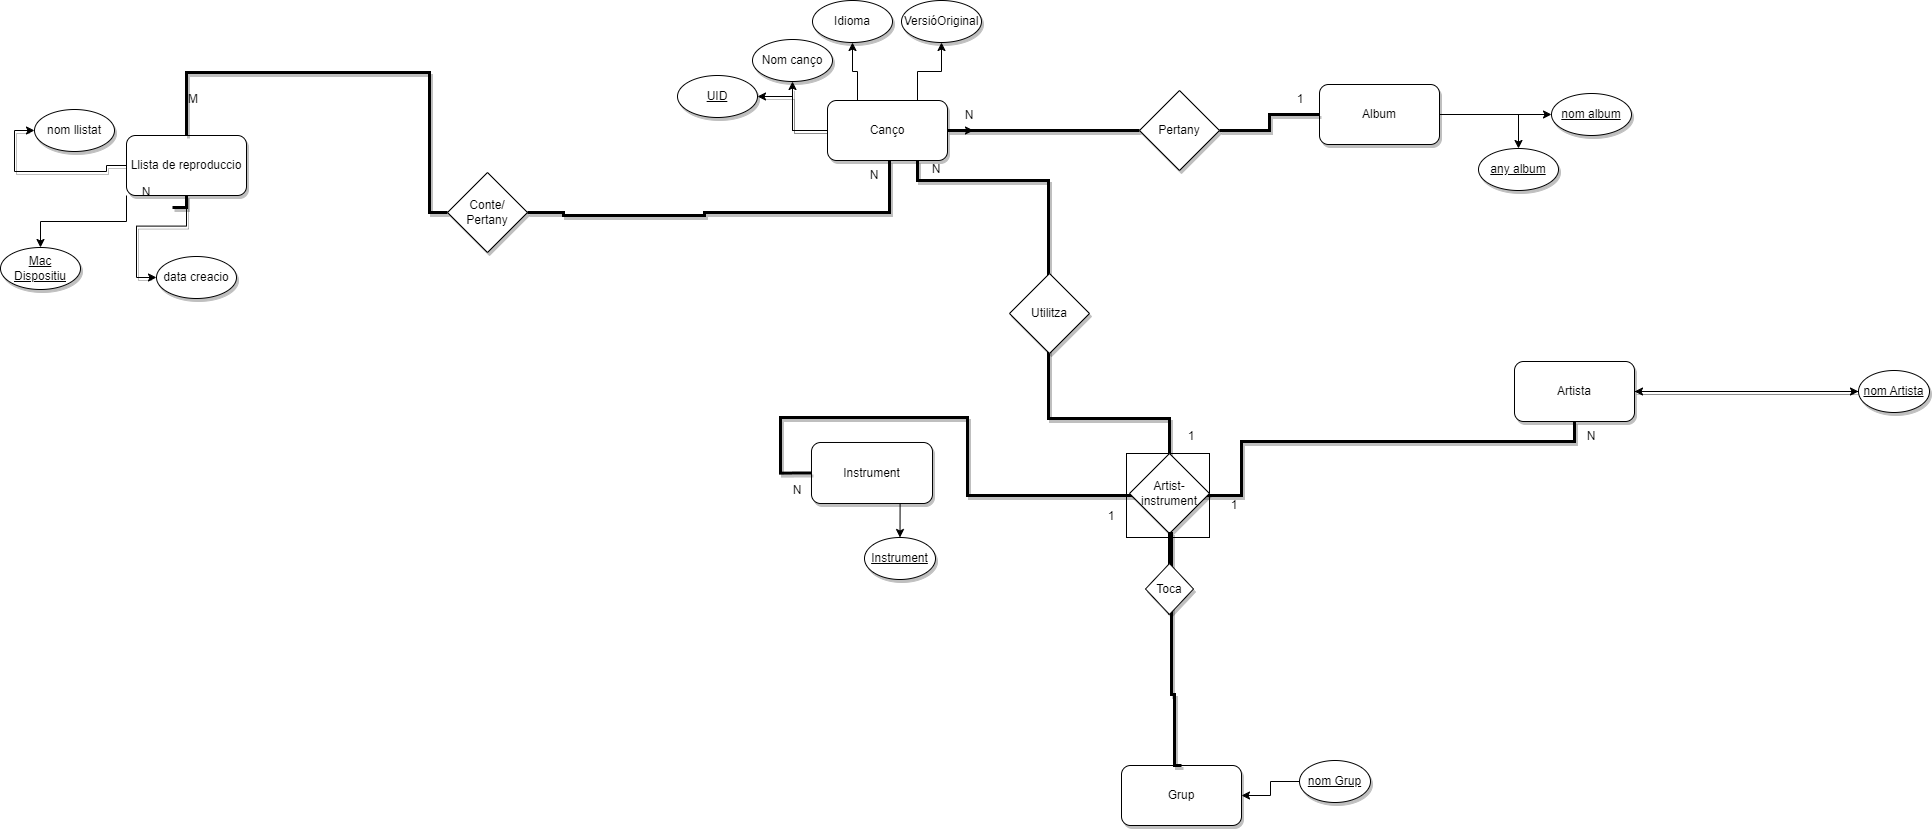

The diagram above was exported from draw.io. Its source (the exported page's mxGraphModel, read from the mxfile embedded in the PNG):
<mxGraphModel dx="2980" dy="1444" grid="0" gridSize="10" guides="1" tooltips="1" connect="1" arrows="1" fold="1" page="0" pageScale="1" pageWidth="99999900" pageHeight="9999900" background="none" math="0" shadow="0">
  <root>
    <mxCell id="0" />
    <mxCell id="1" parent="0" />
    <mxCell id="CCqCGEHvGMi3sVUCJN8V-10" value="" style="rounded=0;whiteSpace=wrap;html=1;" parent="1" vertex="1">
      <mxGeometry x="851" y="118" width="83" height="84" as="geometry" />
    </mxCell>
    <mxCell id="I1tNoYAObv9Gjo0Mxq1M-31" style="edgeStyle=orthogonalEdgeStyle;rounded=0;orthogonalLoop=1;jettySize=auto;html=1;fontFamily=Helvetica;fontSize=12;fontColor=default;shadow=1;" parent="1" source="I1tNoYAObv9Gjo0Mxq1M-1" target="I1tNoYAObv9Gjo0Mxq1M-30" edge="1">
      <mxGeometry relative="1" as="geometry" />
    </mxCell>
    <mxCell id="I1tNoYAObv9Gjo0Mxq1M-1" value="Artista" style="rounded=1;whiteSpace=wrap;html=1;shadow=1;" parent="1" vertex="1">
      <mxGeometry x="1239" y="26" width="120" height="60" as="geometry" />
    </mxCell>
    <mxCell id="I1tNoYAObv9Gjo0Mxq1M-11" value="Album" style="rounded=1;whiteSpace=wrap;html=1;shadow=1;" parent="1" vertex="1">
      <mxGeometry x="1044" y="-251" width="120" height="60" as="geometry" />
    </mxCell>
    <mxCell id="I1tNoYAObv9Gjo0Mxq1M-50" style="edgeStyle=orthogonalEdgeStyle;rounded=0;orthogonalLoop=1;jettySize=auto;html=1;entryX=0;entryY=0.5;entryDx=0;entryDy=0;fontFamily=Helvetica;fontSize=12;fontColor=default;shadow=1;" parent="1" source="I1tNoYAObv9Gjo0Mxq1M-16" target="I1tNoYAObv9Gjo0Mxq1M-49" edge="1">
      <mxGeometry relative="1" as="geometry" />
    </mxCell>
    <mxCell id="I1tNoYAObv9Gjo0Mxq1M-53" style="edgeStyle=orthogonalEdgeStyle;rounded=0;orthogonalLoop=1;jettySize=auto;html=1;entryX=0;entryY=0.5;entryDx=0;entryDy=0;fontFamily=Helvetica;fontSize=12;fontColor=default;shadow=1;" parent="1" source="I1tNoYAObv9Gjo0Mxq1M-16" target="I1tNoYAObv9Gjo0Mxq1M-51" edge="1">
      <mxGeometry relative="1" as="geometry" />
    </mxCell>
    <mxCell id="Q3ECbMyISx8lzHrwyeT5-5" style="edgeStyle=orthogonalEdgeStyle;rounded=0;orthogonalLoop=1;jettySize=auto;html=1;exitX=0;exitY=1;exitDx=0;exitDy=0;entryX=0.5;entryY=0;entryDx=0;entryDy=0;" parent="1" source="I1tNoYAObv9Gjo0Mxq1M-16" target="Q3ECbMyISx8lzHrwyeT5-4" edge="1">
      <mxGeometry relative="1" as="geometry" />
    </mxCell>
    <mxCell id="I1tNoYAObv9Gjo0Mxq1M-16" value="Llista de reproduccio" style="rounded=1;whiteSpace=wrap;html=1;shadow=1;" parent="1" vertex="1">
      <mxGeometry x="-149" y="-200" width="120" height="60" as="geometry" />
    </mxCell>
    <mxCell id="76GF8Gk4BF_pOur7uohl-11" value="" style="edgeStyle=orthogonalEdgeStyle;rounded=0;orthogonalLoop=1;jettySize=auto;html=1;shadow=1;" parent="1" source="I1tNoYAObv9Gjo0Mxq1M-30" target="I1tNoYAObv9Gjo0Mxq1M-1" edge="1">
      <mxGeometry relative="1" as="geometry" />
    </mxCell>
    <mxCell id="I1tNoYAObv9Gjo0Mxq1M-30" value="&lt;u&gt;nom Artista&lt;/u&gt;" style="ellipse;whiteSpace=wrap;html=1;rounded=1;strokeColor=default;align=center;verticalAlign=middle;fontFamily=Helvetica;fontSize=12;fontColor=default;fillColor=default;shadow=1;" parent="1" vertex="1">
      <mxGeometry x="1583" y="35" width="71" height="42" as="geometry" />
    </mxCell>
    <mxCell id="I1tNoYAObv9Gjo0Mxq1M-37" style="edgeStyle=orthogonalEdgeStyle;rounded=0;orthogonalLoop=1;jettySize=auto;html=1;fontFamily=Helvetica;fontSize=12;fontColor=default;exitX=0;exitY=0.5;exitDx=0;exitDy=0;shadow=1;" parent="1" source="I1tNoYAObv9Gjo0Mxq1M-33" target="I1tNoYAObv9Gjo0Mxq1M-36" edge="1">
      <mxGeometry relative="1" as="geometry" />
    </mxCell>
    <mxCell id="I1tNoYAObv9Gjo0Mxq1M-43" style="edgeStyle=orthogonalEdgeStyle;rounded=0;orthogonalLoop=1;jettySize=auto;html=1;fontFamily=Helvetica;fontSize=12;fontColor=default;endArrow=none;endFill=0;strokeWidth=3;shadow=1;entryX=0;entryY=0.5;entryDx=0;entryDy=0;" parent="1" source="I1tNoYAObv9Gjo0Mxq1M-33" target="utjCALyp6WyAhwOpiUvt-6" edge="1">
      <mxGeometry relative="1" as="geometry" />
    </mxCell>
    <mxCell id="I1tNoYAObv9Gjo0Mxq1M-78" style="edgeStyle=orthogonalEdgeStyle;rounded=0;orthogonalLoop=1;jettySize=auto;html=1;fontFamily=Helvetica;fontSize=12;fontColor=default;shadow=1;" parent="1" source="I1tNoYAObv9Gjo0Mxq1M-33" target="I1tNoYAObv9Gjo0Mxq1M-77" edge="1">
      <mxGeometry relative="1" as="geometry" />
    </mxCell>
    <mxCell id="Q3ECbMyISx8lzHrwyeT5-1" style="edgeStyle=orthogonalEdgeStyle;rounded=0;orthogonalLoop=1;jettySize=auto;html=1;exitX=0.75;exitY=0;exitDx=0;exitDy=0;entryX=0.5;entryY=1;entryDx=0;entryDy=0;" parent="1" source="I1tNoYAObv9Gjo0Mxq1M-33" target="76GF8Gk4BF_pOur7uohl-2" edge="1">
      <mxGeometry relative="1" as="geometry" />
    </mxCell>
    <mxCell id="I1tNoYAObv9Gjo0Mxq1M-33" value="Canço" style="rounded=1;whiteSpace=wrap;html=1;shadow=1;" parent="1" vertex="1">
      <mxGeometry x="552" y="-235" width="120" height="60" as="geometry" />
    </mxCell>
    <mxCell id="I1tNoYAObv9Gjo0Mxq1M-36" value="Nom canço" style="ellipse;whiteSpace=wrap;html=1;rounded=1;strokeColor=default;align=center;verticalAlign=middle;fontFamily=Helvetica;fontSize=12;fontColor=default;fillColor=default;shadow=1;" parent="1" vertex="1">
      <mxGeometry x="477" y="-296" width="80" height="42" as="geometry" />
    </mxCell>
    <mxCell id="I1tNoYAObv9Gjo0Mxq1M-41" value="&lt;u&gt;nom album&lt;/u&gt;" style="ellipse;whiteSpace=wrap;html=1;rounded=1;strokeColor=default;align=center;verticalAlign=middle;fontFamily=Helvetica;fontSize=12;fontColor=default;fillColor=default;shadow=1;" parent="1" vertex="1">
      <mxGeometry x="1276" y="-242" width="80" height="42" as="geometry" />
    </mxCell>
    <mxCell id="I1tNoYAObv9Gjo0Mxq1M-44" value="&lt;u&gt;any album&lt;/u&gt;" style="ellipse;whiteSpace=wrap;html=1;rounded=1;strokeColor=default;align=center;verticalAlign=middle;fontFamily=Helvetica;fontSize=12;fontColor=default;fillColor=default;shadow=1;" parent="1" vertex="1">
      <mxGeometry x="1203" y="-187" width="80" height="42" as="geometry" />
    </mxCell>
    <mxCell id="I1tNoYAObv9Gjo0Mxq1M-46" style="edgeStyle=orthogonalEdgeStyle;rounded=0;orthogonalLoop=1;jettySize=auto;html=1;exitX=0.5;exitY=1;exitDx=0;exitDy=0;fontFamily=Helvetica;fontSize=12;fontColor=default;shadow=1;" parent="1" source="I1tNoYAObv9Gjo0Mxq1M-1" target="I1tNoYAObv9Gjo0Mxq1M-1" edge="1">
      <mxGeometry relative="1" as="geometry" />
    </mxCell>
    <mxCell id="I1tNoYAObv9Gjo0Mxq1M-49" value="nom llistat" style="ellipse;whiteSpace=wrap;html=1;rounded=1;strokeColor=default;align=center;verticalAlign=middle;fontFamily=Helvetica;fontSize=12;fontColor=default;fillColor=default;shadow=1;" parent="1" vertex="1">
      <mxGeometry x="-241" y="-226" width="80" height="42" as="geometry" />
    </mxCell>
    <mxCell id="I1tNoYAObv9Gjo0Mxq1M-51" value="data creacio" style="ellipse;whiteSpace=wrap;html=1;rounded=1;strokeColor=default;align=center;verticalAlign=middle;fontFamily=Helvetica;fontSize=12;fontColor=default;fillColor=default;shadow=1;" parent="1" vertex="1">
      <mxGeometry x="-119" y="-79" width="80" height="42" as="geometry" />
    </mxCell>
    <mxCell id="I1tNoYAObv9Gjo0Mxq1M-62" value="Idioma" style="ellipse;whiteSpace=wrap;html=1;rounded=1;strokeColor=default;align=center;verticalAlign=middle;fontFamily=Helvetica;fontSize=12;fontColor=default;fillColor=default;shadow=1;" parent="1" vertex="1">
      <mxGeometry x="537" y="-335" width="80" height="42" as="geometry" />
    </mxCell>
    <mxCell id="76GF8Gk4BF_pOur7uohl-4" style="edgeStyle=orthogonalEdgeStyle;rounded=0;orthogonalLoop=1;jettySize=auto;html=1;entryX=0.5;entryY=1;entryDx=0;entryDy=0;endArrow=none;endFill=0;strokeWidth=3;shadow=1;" parent="1" target="I1tNoYAObv9Gjo0Mxq1M-16" edge="1">
      <mxGeometry relative="1" as="geometry">
        <mxPoint x="-168.8461538461538" y="-30.538442758413566" as="targetPoint" />
        <mxPoint x="-103.00000000000023" y="-127.99999999999977" as="sourcePoint" />
      </mxGeometry>
    </mxCell>
    <mxCell id="I1tNoYAObv9Gjo0Mxq1M-77" value="&lt;u&gt;UID&lt;/u&gt;" style="ellipse;whiteSpace=wrap;html=1;rounded=1;strokeColor=default;align=center;verticalAlign=middle;fontFamily=Helvetica;fontSize=12;fontColor=default;fillColor=default;shadow=1;" parent="1" vertex="1">
      <mxGeometry x="402" y="-260" width="80" height="42" as="geometry" />
    </mxCell>
    <mxCell id="76GF8Gk4BF_pOur7uohl-2" value="VersióOriginal" style="ellipse;whiteSpace=wrap;html=1;rounded=1;strokeColor=default;align=center;verticalAlign=middle;fontFamily=Helvetica;fontSize=12;fontColor=default;fillColor=default;shadow=1;" parent="1" vertex="1">
      <mxGeometry x="626" y="-335" width="80" height="42" as="geometry" />
    </mxCell>
    <mxCell id="Q3ECbMyISx8lzHrwyeT5-8" style="edgeStyle=orthogonalEdgeStyle;rounded=0;orthogonalLoop=1;jettySize=auto;html=1;exitX=0.75;exitY=1;exitDx=0;exitDy=0;entryX=0.5;entryY=0;entryDx=0;entryDy=0;" parent="1" source="76GF8Gk4BF_pOur7uohl-5" target="Q3ECbMyISx8lzHrwyeT5-7" edge="1">
      <mxGeometry relative="1" as="geometry" />
    </mxCell>
    <mxCell id="76GF8Gk4BF_pOur7uohl-5" value="Instrument" style="rounded=1;whiteSpace=wrap;html=1;shadow=1;" parent="1" vertex="1">
      <mxGeometry x="536" y="107" width="121" height="61" as="geometry" />
    </mxCell>
    <mxCell id="76GF8Gk4BF_pOur7uohl-9" style="edgeStyle=orthogonalEdgeStyle;rounded=0;orthogonalLoop=1;jettySize=auto;html=1;fontFamily=Helvetica;fontSize=12;fontColor=default;endArrow=none;endFill=0;strokeWidth=3;exitX=0.75;exitY=1;exitDx=0;exitDy=0;entryX=0.5;entryY=0;entryDx=0;entryDy=0;shadow=1;" parent="1" source="I1tNoYAObv9Gjo0Mxq1M-33" target="utjCALyp6WyAhwOpiUvt-8" edge="1">
      <mxGeometry relative="1" as="geometry">
        <mxPoint x="642" y="-114" as="sourcePoint" />
        <mxPoint x="651" y="21" as="targetPoint" />
        <Array as="points">
          <mxPoint x="642" y="-155" />
          <mxPoint x="773" y="-155" />
          <mxPoint x="773" y="83" />
          <mxPoint x="894" y="83" />
        </Array>
      </mxGeometry>
    </mxCell>
    <mxCell id="76GF8Gk4BF_pOur7uohl-15" style="edgeStyle=orthogonalEdgeStyle;rounded=0;orthogonalLoop=1;jettySize=auto;html=1;fontFamily=Helvetica;fontSize=12;fontColor=default;endArrow=none;endFill=0;strokeWidth=3;entryX=0.5;entryY=1;entryDx=0;entryDy=0;exitX=0;exitY=0.5;exitDx=0;exitDy=0;shadow=1;" parent="1" source="76GF8Gk4BF_pOur7uohl-5" target="I1tNoYAObv9Gjo0Mxq1M-1" edge="1">
      <mxGeometry relative="1" as="geometry">
        <mxPoint x="692" y="-185" as="sourcePoint" />
        <mxPoint x="1056" y="-201" as="targetPoint" />
        <Array as="points">
          <mxPoint x="505" y="138" />
          <mxPoint x="505" y="82" />
          <mxPoint x="692" y="82" />
          <mxPoint x="692" y="160" />
          <mxPoint x="966" y="160" />
          <mxPoint x="966" y="106" />
          <mxPoint x="1299" y="106" />
        </Array>
      </mxGeometry>
    </mxCell>
    <mxCell id="utjCALyp6WyAhwOpiUvt-3" value="Conte/ Pertany" style="rhombus;whiteSpace=wrap;html=1;shadow=1;" parent="1" vertex="1">
      <mxGeometry x="172" y="-163" width="80" height="80" as="geometry" />
    </mxCell>
    <mxCell id="utjCALyp6WyAhwOpiUvt-6" value="Pertany" style="rhombus;whiteSpace=wrap;html=1;shadow=1;" parent="1" vertex="1">
      <mxGeometry x="864" y="-245" width="80" height="80" as="geometry" />
    </mxCell>
    <mxCell id="utjCALyp6WyAhwOpiUvt-8" value="Artist-instrument" style="rhombus;whiteSpace=wrap;html=1;shadow=1;" parent="1" vertex="1">
      <mxGeometry x="854" y="118" width="80" height="80" as="geometry" />
    </mxCell>
    <mxCell id="76GF8Gk4BF_pOur7uohl-16" value="M" style="text;html=1;strokeColor=none;fillColor=none;align=center;verticalAlign=middle;whiteSpace=wrap;rounded=0;shadow=1;" parent="1" vertex="1">
      <mxGeometry x="-112" y="-251" width="60" height="30" as="geometry" />
    </mxCell>
    <mxCell id="76GF8Gk4BF_pOur7uohl-17" value="N" style="text;html=1;strokeColor=none;fillColor=none;align=center;verticalAlign=middle;whiteSpace=wrap;rounded=0;shadow=1;" parent="1" vertex="1">
      <mxGeometry x="569" y="-175" width="60" height="30" as="geometry" />
    </mxCell>
    <mxCell id="utjCALyp6WyAhwOpiUvt-10" value="Utilitza" style="rhombus;whiteSpace=wrap;html=1;shadow=1;" parent="1" vertex="1">
      <mxGeometry x="734" y="-62" width="80" height="80" as="geometry" />
    </mxCell>
    <mxCell id="76GF8Gk4BF_pOur7uohl-18" value="N" style="text;html=1;strokeColor=none;fillColor=none;align=center;verticalAlign=middle;whiteSpace=wrap;rounded=0;shadow=1;" parent="1" vertex="1">
      <mxGeometry x="664" y="-235" width="60" height="30" as="geometry" />
    </mxCell>
    <mxCell id="JD-zzieWGLdQHXkxjjLK-1" value="N" style="text;html=1;strokeColor=none;fillColor=none;align=center;verticalAlign=middle;whiteSpace=wrap;rounded=0;shadow=1;" parent="1" vertex="1">
      <mxGeometry x="-159" y="-158" width="60" height="30" as="geometry" />
    </mxCell>
    <mxCell id="76GF8Gk4BF_pOur7uohl-19" value="1" style="text;html=1;strokeColor=none;fillColor=none;align=center;verticalAlign=middle;whiteSpace=wrap;rounded=0;shadow=1;" parent="1" vertex="1">
      <mxGeometry x="995" y="-251" width="60" height="30" as="geometry" />
    </mxCell>
    <mxCell id="utjCALyp6WyAhwOpiUvt-12" value="N" style="text;html=1;strokeColor=none;fillColor=none;align=center;verticalAlign=middle;whiteSpace=wrap;rounded=0;shadow=1;" parent="1" vertex="1">
      <mxGeometry x="1286" y="86" width="60" height="30" as="geometry" />
    </mxCell>
    <mxCell id="76GF8Gk4BF_pOur7uohl-22" value="N" style="text;html=1;strokeColor=none;fillColor=none;align=center;verticalAlign=middle;whiteSpace=wrap;rounded=0;shadow=1;" parent="1" vertex="1">
      <mxGeometry x="492" y="140" width="60" height="30" as="geometry" />
    </mxCell>
    <mxCell id="2VyPJSlJvb99w5s8aqFo-2" style="edgeStyle=orthogonalEdgeStyle;rounded=0;orthogonalLoop=1;jettySize=auto;html=1;fontFamily=Helvetica;fontSize=12;fontColor=default;endArrow=none;endFill=0;strokeWidth=3;shadow=1;entryX=0;entryY=0.5;entryDx=0;entryDy=0;" parent="1" source="utjCALyp6WyAhwOpiUvt-6" target="I1tNoYAObv9Gjo0Mxq1M-11" edge="1">
      <mxGeometry relative="1" as="geometry">
        <mxPoint x="928" y="-284" as="sourcePoint" />
        <mxPoint x="1040" y="-223" as="targetPoint" />
      </mxGeometry>
    </mxCell>
    <mxCell id="JD-zzieWGLdQHXkxjjLK-4" style="edgeStyle=orthogonalEdgeStyle;rounded=0;orthogonalLoop=1;jettySize=auto;html=1;exitX=0.25;exitY=0;exitDx=0;exitDy=0;entryX=0.5;entryY=1;entryDx=0;entryDy=0;" parent="1" source="I1tNoYAObv9Gjo0Mxq1M-33" target="I1tNoYAObv9Gjo0Mxq1M-62" edge="1">
      <mxGeometry relative="1" as="geometry" />
    </mxCell>
    <mxCell id="f3iS2HcDbOUwEiJLivsH-3" style="edgeStyle=orthogonalEdgeStyle;rounded=0;orthogonalLoop=1;jettySize=auto;html=1;entryX=0.5;entryY=0;entryDx=0;entryDy=0;" parent="1" source="I1tNoYAObv9Gjo0Mxq1M-11" target="I1tNoYAObv9Gjo0Mxq1M-44" edge="1">
      <mxGeometry relative="1" as="geometry" />
    </mxCell>
    <mxCell id="qo4fptTmZlY-WiHVm8K0-6" style="edgeStyle=orthogonalEdgeStyle;rounded=0;orthogonalLoop=1;jettySize=auto;html=1;exitX=1;exitY=0.5;exitDx=0;exitDy=0;" parent="1" source="I1tNoYAObv9Gjo0Mxq1M-11" target="I1tNoYAObv9Gjo0Mxq1M-41" edge="1">
      <mxGeometry relative="1" as="geometry" />
    </mxCell>
    <mxCell id="myZZKrXAiUlaCMBuLHAX-1" style="edgeStyle=orthogonalEdgeStyle;rounded=0;orthogonalLoop=1;jettySize=auto;html=1;fontFamily=Helvetica;fontSize=12;fontColor=default;endArrow=none;endFill=0;strokeWidth=3;shadow=1;entryX=0.75;entryY=0;entryDx=0;entryDy=0;exitX=1;exitY=0.5;exitDx=0;exitDy=0;" parent="1" source="utjCALyp6WyAhwOpiUvt-3" target="76GF8Gk4BF_pOur7uohl-17" edge="1">
      <mxGeometry relative="1" as="geometry">
        <mxPoint x="288" y="-130.5" as="sourcePoint" />
        <mxPoint x="480" y="-130.5" as="targetPoint" />
        <Array as="points">
          <mxPoint x="288" y="-123" />
          <mxPoint x="288" y="-120" />
          <mxPoint x="429" y="-120" />
          <mxPoint x="429" y="-123" />
          <mxPoint x="614" y="-123" />
        </Array>
      </mxGeometry>
    </mxCell>
    <mxCell id="myZZKrXAiUlaCMBuLHAX-2" style="edgeStyle=orthogonalEdgeStyle;rounded=0;orthogonalLoop=1;jettySize=auto;html=1;fontFamily=Helvetica;fontSize=12;fontColor=default;endArrow=none;endFill=0;strokeWidth=3;shadow=1;entryX=0;entryY=0.5;entryDx=0;entryDy=0;exitX=0.5;exitY=0;exitDx=0;exitDy=0;" parent="1" source="I1tNoYAObv9Gjo0Mxq1M-16" target="utjCALyp6WyAhwOpiUvt-3" edge="1">
      <mxGeometry relative="1" as="geometry">
        <mxPoint x="-99" y="-256" as="sourcePoint" />
        <mxPoint x="153" y="-296" as="targetPoint" />
        <Array as="points">
          <mxPoint x="-89" y="-263" />
          <mxPoint x="154" y="-263" />
          <mxPoint x="154" y="-123" />
        </Array>
      </mxGeometry>
    </mxCell>
    <mxCell id="Q3ECbMyISx8lzHrwyeT5-4" value="&lt;u&gt;Mac Dispositiu&lt;/u&gt;" style="ellipse;whiteSpace=wrap;html=1;rounded=1;strokeColor=default;align=center;verticalAlign=middle;fontFamily=Helvetica;fontSize=12;fontColor=default;fillColor=default;shadow=1;" parent="1" vertex="1">
      <mxGeometry x="-275" y="-88" width="80" height="42" as="geometry" />
    </mxCell>
    <mxCell id="CCqCGEHvGMi3sVUCJN8V-4" value="N" style="text;html=1;strokeColor=none;fillColor=none;align=center;verticalAlign=middle;whiteSpace=wrap;rounded=0;shadow=1;" parent="1" vertex="1">
      <mxGeometry x="631" y="-181" width="60" height="30" as="geometry" />
    </mxCell>
    <mxCell id="CCqCGEHvGMi3sVUCJN8V-11" value="1" style="text;html=1;strokeColor=none;fillColor=none;align=center;verticalAlign=middle;whiteSpace=wrap;rounded=0;shadow=1;" parent="1" vertex="1">
      <mxGeometry x="806" y="166" width="60" height="30" as="geometry" />
    </mxCell>
    <mxCell id="CCqCGEHvGMi3sVUCJN8V-12" value="1" style="text;html=1;strokeColor=none;fillColor=none;align=center;verticalAlign=middle;whiteSpace=wrap;rounded=0;shadow=1;" parent="1" vertex="1">
      <mxGeometry x="929" y="155" width="60" height="30" as="geometry" />
    </mxCell>
    <mxCell id="CCqCGEHvGMi3sVUCJN8V-13" value="1" style="text;html=1;strokeColor=none;fillColor=none;align=center;verticalAlign=middle;whiteSpace=wrap;rounded=0;shadow=1;" parent="1" vertex="1">
      <mxGeometry x="886" y="86" width="60" height="30" as="geometry" />
    </mxCell>
    <mxCell id="CCqCGEHvGMi3sVUCJN8V-19" value="Grup" style="rounded=1;whiteSpace=wrap;html=1;shadow=1;" parent="1" vertex="1">
      <mxGeometry x="846" y="430" width="120" height="60" as="geometry" />
    </mxCell>
    <mxCell id="CCqCGEHvGMi3sVUCJN8V-23" style="edgeStyle=orthogonalEdgeStyle;rounded=0;orthogonalLoop=1;jettySize=auto;html=1;fontFamily=Helvetica;fontSize=12;fontColor=default;endArrow=none;endFill=0;strokeWidth=3;exitX=0.5;exitY=1;exitDx=0;exitDy=0;entryX=0.5;entryY=0;entryDx=0;entryDy=0;shadow=1;" parent="1" source="CCqCGEHvGMi3sVUCJN8V-22" target="CCqCGEHvGMi3sVUCJN8V-19" edge="1">
      <mxGeometry relative="1" as="geometry">
        <mxPoint x="682" y="-180" as="sourcePoint" />
        <mxPoint x="896" y="-124" as="targetPoint" />
        <Array as="points">
          <mxPoint x="894" y="198" />
          <mxPoint x="896" y="198" />
          <mxPoint x="896" y="359" />
          <mxPoint x="899" y="359" />
          <mxPoint x="899" y="430" />
        </Array>
      </mxGeometry>
    </mxCell>
    <mxCell id="CCqCGEHvGMi3sVUCJN8V-24" style="edgeStyle=orthogonalEdgeStyle;rounded=0;orthogonalLoop=1;jettySize=auto;html=1;exitX=0.5;exitY=0;exitDx=0;exitDy=0;entryX=0.75;entryY=0;entryDx=0;entryDy=0;" parent="1" edge="1">
      <mxGeometry relative="1" as="geometry">
        <mxPoint x="683" y="-205" as="sourcePoint" />
        <mxPoint x="698" y="-205" as="targetPoint" />
      </mxGeometry>
    </mxCell>
    <mxCell id="w-23-vBx5JlT_1qVaUtG-11" value="" style="edgeStyle=orthogonalEdgeStyle;rounded=0;orthogonalLoop=1;jettySize=auto;html=1;fontFamily=Helvetica;fontSize=12;fontColor=default;endArrow=none;endFill=0;strokeWidth=3;exitX=0.5;exitY=1;exitDx=0;exitDy=0;entryX=0.5;entryY=0;entryDx=0;entryDy=0;shadow=1;" parent="1" source="utjCALyp6WyAhwOpiUvt-8" target="CCqCGEHvGMi3sVUCJN8V-22" edge="1">
      <mxGeometry relative="1" as="geometry">
        <mxPoint x="894" y="198" as="sourcePoint" />
        <mxPoint x="904" y="439" as="targetPoint" />
        <Array as="points" />
      </mxGeometry>
    </mxCell>
    <mxCell id="CCqCGEHvGMi3sVUCJN8V-22" value="Toca" style="rhombus;whiteSpace=wrap;html=1;shadow=1;" parent="1" vertex="1">
      <mxGeometry x="870" y="228" width="48" height="51" as="geometry" />
    </mxCell>
    <mxCell id="Q3ECbMyISx8lzHrwyeT5-7" value="&lt;u&gt;Instrument&lt;/u&gt;" style="ellipse;whiteSpace=wrap;html=1;rounded=1;strokeColor=default;align=center;verticalAlign=middle;fontFamily=Helvetica;fontSize=12;fontColor=default;fillColor=default;shadow=1;" parent="1" vertex="1">
      <mxGeometry x="589" y="202" width="71" height="42" as="geometry" />
    </mxCell>
    <mxCell id="Q3ECbMyISx8lzHrwyeT5-10" style="edgeStyle=orthogonalEdgeStyle;rounded=0;orthogonalLoop=1;jettySize=auto;html=1;exitX=0;exitY=0.5;exitDx=0;exitDy=0;entryX=1;entryY=0.5;entryDx=0;entryDy=0;" parent="1" source="Q3ECbMyISx8lzHrwyeT5-9" target="CCqCGEHvGMi3sVUCJN8V-19" edge="1">
      <mxGeometry relative="1" as="geometry" />
    </mxCell>
    <mxCell id="Q3ECbMyISx8lzHrwyeT5-9" value="&lt;u&gt;nom Grup&lt;/u&gt;" style="ellipse;whiteSpace=wrap;html=1;rounded=1;strokeColor=default;align=center;verticalAlign=middle;fontFamily=Helvetica;fontSize=12;fontColor=default;fillColor=default;shadow=1;" parent="1" vertex="1">
      <mxGeometry x="1024" y="425" width="71" height="42" as="geometry" />
    </mxCell>
  </root>
</mxGraphModel>